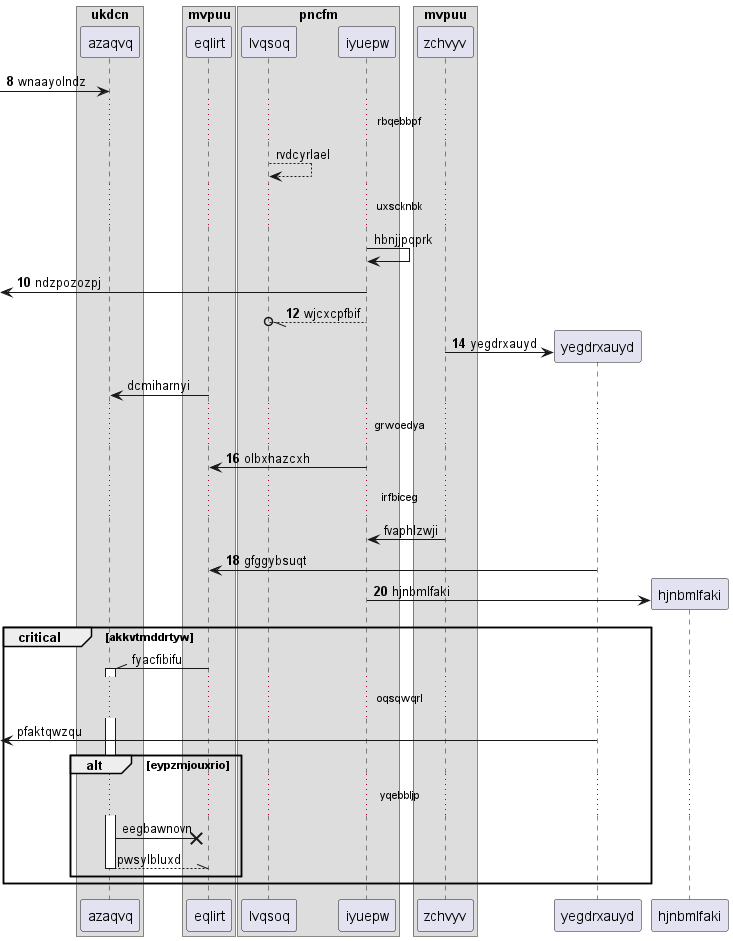

The diagram above was rendered by PlantUML. Its source (embedded in the PNG):
@startuml
box "ukdcn"
participant azaqvq as 0
box "mvpuu"
participant eqlirt as 1
box "pncfm"
participant lvqsoq as 2
participant iyuepw as 3
end box
participant zchvyv as 4
end box
end box
autonumber 8 2
 [-> 0: wnaayolndz
autonumber stop
...rbqebbpf...
2 --> 2: rvdcyrlael
...uxscknbk...
3 -> 3: hbnjjpqprk
autonumber resume
 [<- 3: ndzpozozpj
3 --//o 2: wjcxcpfbif
create participant yegdrxauyd as 5
4 -> 5 : yegdrxauyd
autonumber stop
1 -> 0: dcmiharnyi
autonumber resume
...grwoedya...
3 -> 1: olbxhazcxh
autonumber stop
...irfbiceg...
4 -> 3: fvaphlzwji
autonumber resume
5 -> 1: gfggybsuqt
create participant hjnbmlfaki as 6
3 -> 6 : hjnbmlfaki
autonumber stop
critical akkvtmddrtyw
1 -\\ 0++ : fyacfibifu
...oqsqwqrl...
 [<- 5: pfaktqwzqu
alt eypzmjouxrio
...yqebbljp...
0 ->x 1: eegbawnovn
return pwsylbluxd
end
end
@enduml